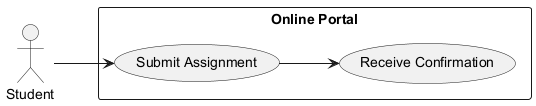

The diagram above was rendered by PlantUML. Its source (embedded in the PNG):
@startuml
left to right direction

actor Student
rectangle "Online Portal" {
    usecase "Submit Assignment" as UC1
    usecase "Receive Confirmation" as UC2
}

Student --> UC1
UC1 --> UC2
@enduml